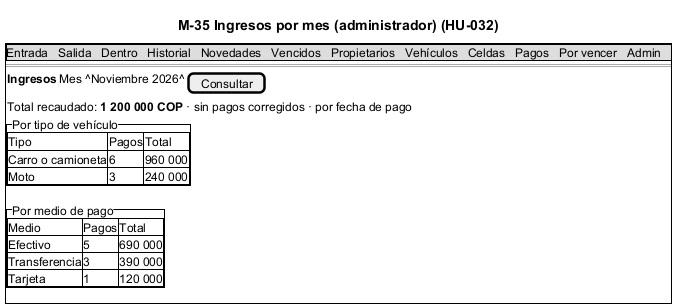

The diagram above was rendered by PlantUML. Its source (embedded in the PNG):
@startsalt M-35_Ingresos
title M-35 Ingresos por mes (administrador) (HU-032)
{+
  {* Entrada | Salida | Dentro | Historial | Novedades | Vencidos | Propietarios | Vehículos | Celdas | Pagos | Por vencer | Admin }
  ==
  { <b>Ingresos</b> | Mes ^Noviembre 2026^ | [Consultar] }
  { Total recaudado: <b>1 200 000 COP</b> · sin pagos corregidos · por fecha de pago }
  {^"Por tipo de vehículo"
    {#
      Tipo | Pagos | Total
      Carro o camioneta | 6 | 960 000
      Moto | 3 | 240 000
    }
  }
  {^"Por medio de pago"
    {#
      Medio | Pagos | Total
      Efectivo | 5 | 690 000
      Transferencia | 3 | 390 000
      Tarjeta | 1 | 120 000
    }
  }
}
@endsalt